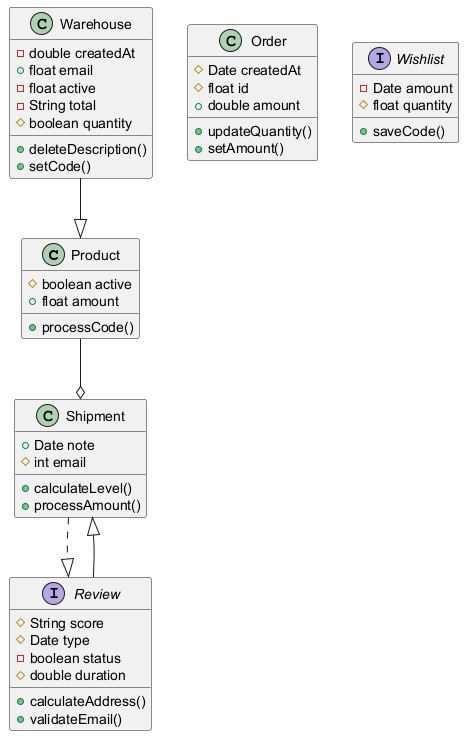

The diagram above was rendered by PlantUML. Its source (embedded in the PNG):
@startuml

class Product {
  #boolean active
  +float amount
  +processCode()
}
interface Review {
  #String score
  #Date type
  -boolean status
  #double duration
  +calculateAddress()
  +validateEmail()
}
class Order {
  #Date createdAt
  #float id
  +double amount
  +updateQuantity()
  +setAmount()
}
class Warehouse {
  -double createdAt
  +float email
  -float active
  -String total
  #boolean quantity
  +deleteDescription()
  +setCode()
}
class Shipment {
  +Date note
  #int email
  +calculateLevel()
  +processAmount()
}
interface Wishlist {
  -Date amount
  #float quantity
  +saveCode()
}
Product --o Shipment
Review --|> Shipment
Warehouse --|> Product
Shipment ..|> Review
@enduml